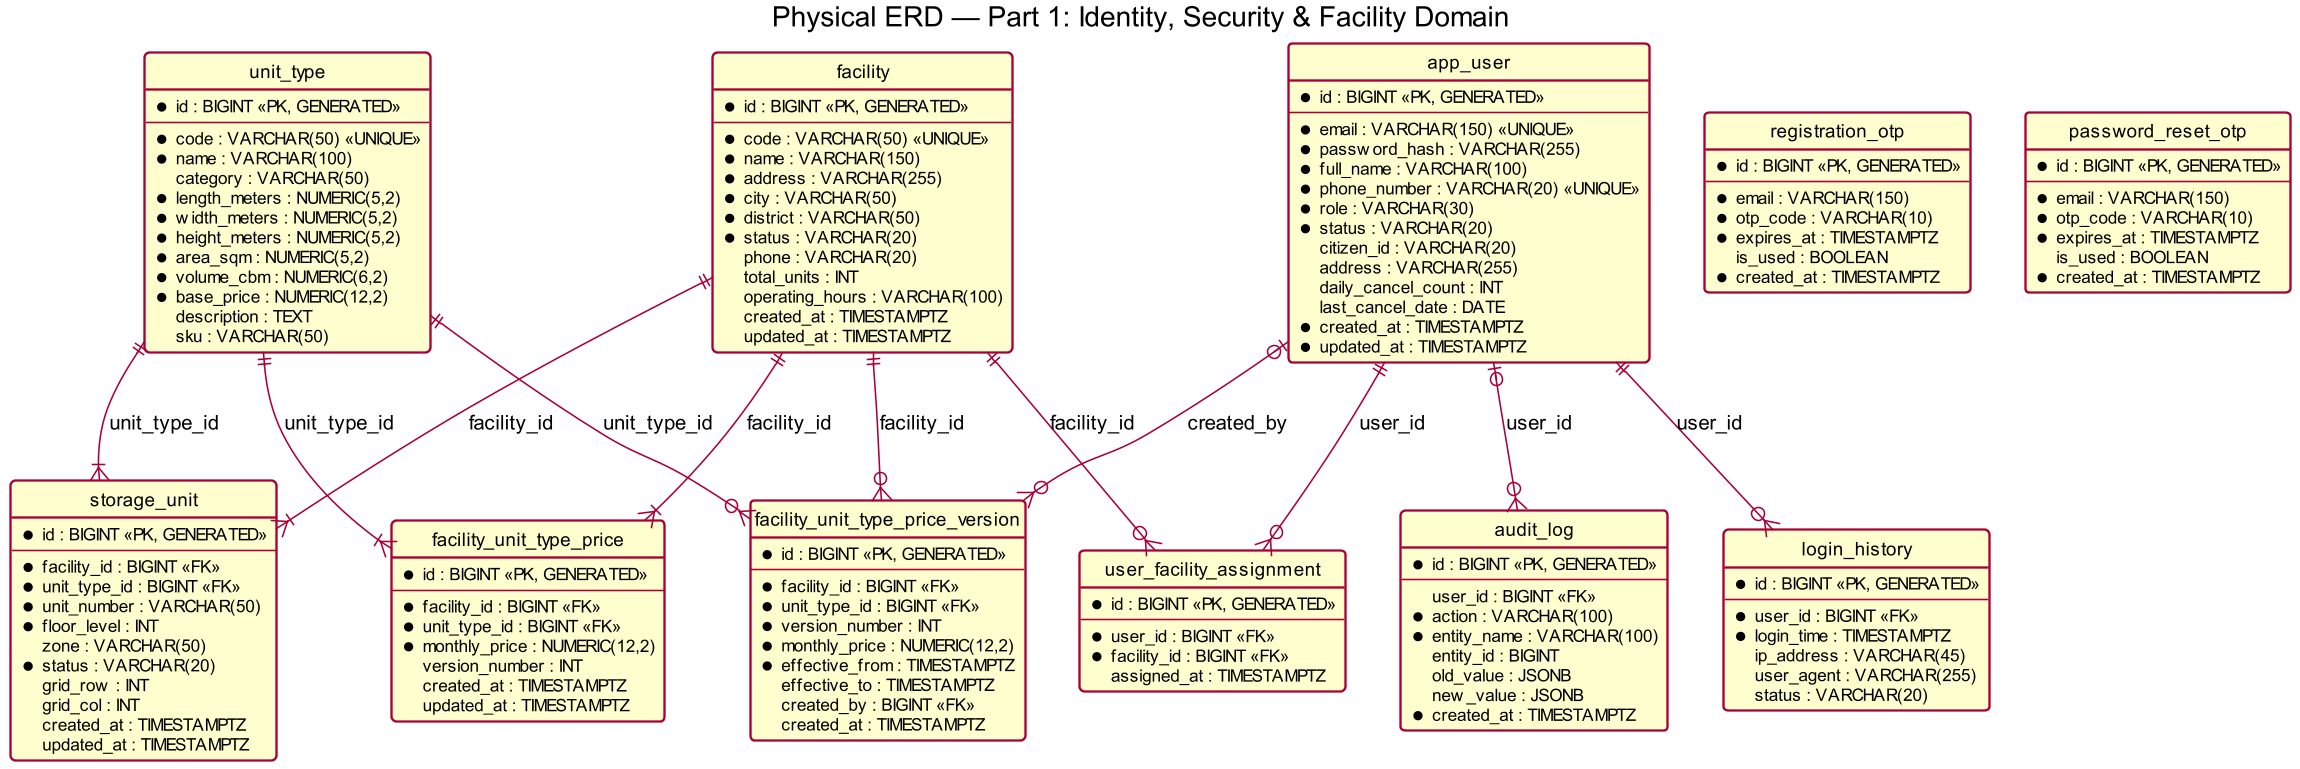

The diagram above was rendered by PlantUML. Its source (embedded in the PNG):
@startuml erd-1-identity-facility
!pragma layout smetana
skinparam dpi 150
skinparam defaultFontName Arial
skinparam roundcorner 6
skinparam shadowing false
hide circle

title Physical ERD — Part 1: Identity, Security & Facility Domain

entity "app_user" as app_user {
  * id : BIGINT <<PK, GENERATED>>
  --
  * email : VARCHAR(150) <<UNIQUE>>
  * password_hash : VARCHAR(255)
  * full_name : VARCHAR(100)
  * phone_number : VARCHAR(20) <<UNIQUE>>
  * role : VARCHAR(30)
  * status : VARCHAR(20)
  citizen_id : VARCHAR(20)
  address : VARCHAR(255)
  daily_cancel_count : INT
  last_cancel_date : DATE
  * created_at : TIMESTAMPTZ
  * updated_at : TIMESTAMPTZ
}

entity "user_facility_assignment" as user_facility_assignment {
  * id : BIGINT <<PK, GENERATED>>
  --
  * user_id : BIGINT <<FK>>
  * facility_id : BIGINT <<FK>>
  assigned_at : TIMESTAMPTZ
}

entity "login_history" as login_history {
  * id : BIGINT <<PK, GENERATED>>
  --
  * user_id : BIGINT <<FK>>
  * login_time : TIMESTAMPTZ
  ip_address : VARCHAR(45)
  user_agent : VARCHAR(255)
  status : VARCHAR(20)
}

entity "audit_log" as audit_log {
  * id : BIGINT <<PK, GENERATED>>
  --
  user_id : BIGINT <<FK>>
  * action : VARCHAR(100)
  * entity_name : VARCHAR(100)
  entity_id : BIGINT
  old_value : JSONB
  new_value : JSONB
  * created_at : TIMESTAMPTZ
}

entity "registration_otp" as registration_otp {
  * id : BIGINT <<PK, GENERATED>>
  --
  * email : VARCHAR(150)
  * otp_code : VARCHAR(10)
  * expires_at : TIMESTAMPTZ
  is_used : BOOLEAN
  * created_at : TIMESTAMPTZ
}

entity "password_reset_otp" as password_reset_otp {
  * id : BIGINT <<PK, GENERATED>>
  --
  * email : VARCHAR(150)
  * otp_code : VARCHAR(10)
  * expires_at : TIMESTAMPTZ
  is_used : BOOLEAN
  * created_at : TIMESTAMPTZ
}

entity "facility" as facility {
  * id : BIGINT <<PK, GENERATED>>
  --
  * code : VARCHAR(50) <<UNIQUE>>
  * name : VARCHAR(150)
  * address : VARCHAR(255)
  * city : VARCHAR(50)
  * district : VARCHAR(50)
  * status : VARCHAR(20)
  phone : VARCHAR(20)
  total_units : INT
  operating_hours : VARCHAR(100)
  created_at : TIMESTAMPTZ
  updated_at : TIMESTAMPTZ
}

entity "unit_type" as unit_type {
  * id : BIGINT <<PK, GENERATED>>
  --
  * code : VARCHAR(50) <<UNIQUE>>
  * name : VARCHAR(100)
  category : VARCHAR(50)
  * length_meters : NUMERIC(5,2)
  * width_meters : NUMERIC(5,2)
  * height_meters : NUMERIC(5,2)
  * area_sqm : NUMERIC(5,2)
  * volume_cbm : NUMERIC(6,2)
  * base_price : NUMERIC(12,2)
  description : TEXT
  sku : VARCHAR(50)
}

entity "facility_unit_type_price" as facility_unit_type_price {
  * id : BIGINT <<PK, GENERATED>>
  --
  * facility_id : BIGINT <<FK>>
  * unit_type_id : BIGINT <<FK>>
  * monthly_price : NUMERIC(12,2)
  version_number : INT
  created_at : TIMESTAMPTZ
  updated_at : TIMESTAMPTZ
}

entity "facility_unit_type_price_version" as facility_unit_type_price_version {
  * id : BIGINT <<PK, GENERATED>>
  --
  * facility_id : BIGINT <<FK>>
  * unit_type_id : BIGINT <<FK>>
  * version_number : INT
  * monthly_price : NUMERIC(12,2)
  * effective_from : TIMESTAMPTZ
  effective_to : TIMESTAMPTZ
  created_by : BIGINT <<FK>>
  created_at : TIMESTAMPTZ
}

entity "storage_unit" as storage_unit {
  * id : BIGINT <<PK, GENERATED>>
  --
  * facility_id : BIGINT <<FK>>
  * unit_type_id : BIGINT <<FK>>
  * unit_number : VARCHAR(50)
  * floor_level : INT
  zone : VARCHAR(50)
  * status : VARCHAR(20)
  grid_row : INT
  grid_col : INT
  created_at : TIMESTAMPTZ
  updated_at : TIMESTAMPTZ
}

' Relationships
app_user ||--o{ user_facility_assignment : "user_id"
facility ||--o{ user_facility_assignment : "facility_id"
app_user ||--o{ login_history : "user_id"
app_user |o--o{ audit_log : "user_id"
facility ||--|{ storage_unit : "facility_id"
unit_type ||--|{ storage_unit : "unit_type_id"
facility ||--|{ facility_unit_type_price : "facility_id"
unit_type ||--|{ facility_unit_type_price : "unit_type_id"
facility ||--o{ facility_unit_type_price_version : "facility_id"
unit_type ||--o{ facility_unit_type_price_version : "unit_type_id"
app_user |o--o{ facility_unit_type_price_version : "created_by"

@enduml